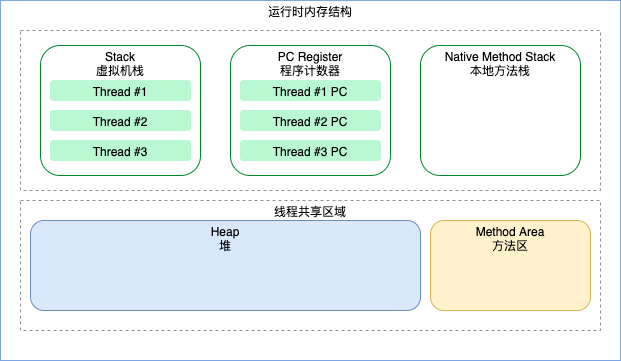

The diagram above was exported from draw.io. Its source (the exported page's mxGraphModel, read from the mxfile embedded in the PNG):
<mxGraphModel dx="946" dy="725" grid="1" gridSize="10" guides="1" tooltips="1" connect="1" arrows="1" fold="1" page="1" pageScale="1" pageWidth="827" pageHeight="1169" math="0" shadow="0">
  <root>
    <mxCell id="0" />
    <mxCell id="1" parent="0" />
    <mxCell id="LSNleuYkVnpPqEsnVqpR-1" value="运行时内存结构" style="fontStyle=0;verticalAlign=top;align=center;spacingTop=-2;rounded=0;whiteSpace=wrap;html=1;strokeWidth=1;container=1;collapsible=0;expand=0;recursiveResize=0;fillColor=none;strokeColor=#7EA6E0;" vertex="1" parent="1">
      <mxGeometry x="120" y="320" width="620" height="360" as="geometry" />
    </mxCell>
    <mxCell id="LSNleuYkVnpPqEsnVqpR-31" value="线程共享区域" style="fontStyle=0;verticalAlign=top;align=center;spacingTop=-2;fillColor=none;rounded=0;whiteSpace=wrap;html=1;strokeColor=#919191;strokeWidth=1;container=1;collapsible=0;expand=0;recursiveResize=0;dashed=1;" vertex="1" parent="LSNleuYkVnpPqEsnVqpR-1">
      <mxGeometry x="20" y="200" width="580" height="130" as="geometry" />
    </mxCell>
    <mxCell id="LSNleuYkVnpPqEsnVqpR-3" value="Method Area&lt;br&gt;方法区" style="fontStyle=0;verticalAlign=top;align=center;spacingTop=-2;fillColor=#fff2cc;rounded=1;whiteSpace=wrap;html=1;strokeColor=#d6b656;strokeWidth=1;dashed=0;container=1;collapsible=0;expand=0;recursiveResize=0;" vertex="1" parent="LSNleuYkVnpPqEsnVqpR-31">
      <mxGeometry x="410" y="20" width="160" height="90" as="geometry" />
    </mxCell>
    <mxCell id="LSNleuYkVnpPqEsnVqpR-2" value="Heap&lt;br&gt;堆" style="fontStyle=0;verticalAlign=top;align=center;spacingTop=-2;fillColor=#dae8fc;rounded=1;whiteSpace=wrap;html=1;strokeColor=#6c8ebf;strokeWidth=1;dashed=0;container=1;collapsible=0;expand=0;recursiveResize=0;" vertex="1" parent="LSNleuYkVnpPqEsnVqpR-31">
      <mxGeometry x="10" y="20" width="390" height="90" as="geometry" />
    </mxCell>
    <mxCell id="LSNleuYkVnpPqEsnVqpR-4" value="" style="fontStyle=0;verticalAlign=top;align=center;spacingTop=-2;fillColor=none;rounded=0;whiteSpace=wrap;html=1;strokeColor=#919191;strokeWidth=1;container=1;collapsible=0;expand=0;recursiveResize=0;dashed=1;" vertex="1" parent="LSNleuYkVnpPqEsnVqpR-1">
      <mxGeometry x="20" y="30" width="580" height="160" as="geometry" />
    </mxCell>
    <mxCell id="LSNleuYkVnpPqEsnVqpR-5" value="Stack&lt;br&gt;虚拟机栈" style="fontStyle=0;verticalAlign=top;align=center;spacingTop=-2;fillColor=none;rounded=1;whiteSpace=wrap;html=1;strokeColor=#00882B;strokeWidth=1;container=1;collapsible=0;expand=0;recursiveResize=0;" vertex="1" parent="LSNleuYkVnpPqEsnVqpR-4">
      <mxGeometry x="20" y="15" width="160" height="130" as="geometry" />
    </mxCell>
    <mxCell id="LSNleuYkVnpPqEsnVqpR-14" value="Thread #1" style="fontStyle=0;verticalAlign=top;align=center;spacingTop=-2;fillColor=#B9F8D3;rounded=1;whiteSpace=wrap;html=1;strokeColor=#B9F8D3;strokeWidth=0;container=1;collapsible=0;expand=0;recursiveResize=0;" vertex="1" parent="LSNleuYkVnpPqEsnVqpR-5">
      <mxGeometry x="10" y="35" width="140" height="20" as="geometry" />
    </mxCell>
    <mxCell id="LSNleuYkVnpPqEsnVqpR-15" value="Thread #2" style="fontStyle=0;verticalAlign=top;align=center;spacingTop=-2;fillColor=#B9F8D3;rounded=1;whiteSpace=wrap;html=1;strokeColor=#B9F8D3;strokeWidth=0;container=1;collapsible=0;expand=0;recursiveResize=0;" vertex="1" parent="LSNleuYkVnpPqEsnVqpR-5">
      <mxGeometry x="10" y="65" width="140" height="20" as="geometry" />
    </mxCell>
    <mxCell id="LSNleuYkVnpPqEsnVqpR-16" value="Thread #3" style="fontStyle=0;verticalAlign=top;align=center;spacingTop=-2;fillColor=#B9F8D3;rounded=1;whiteSpace=wrap;html=1;strokeColor=#B9F8D3;strokeWidth=0;container=1;collapsible=0;expand=0;recursiveResize=0;" vertex="1" parent="LSNleuYkVnpPqEsnVqpR-5">
      <mxGeometry x="10" y="95" width="140" height="20" as="geometry" />
    </mxCell>
    <mxCell id="LSNleuYkVnpPqEsnVqpR-6" value="PC Register&lt;br&gt;程序计数器" style="fontStyle=0;verticalAlign=top;align=center;spacingTop=-2;fillColor=none;rounded=1;whiteSpace=wrap;html=1;strokeColor=#00882B;strokeWidth=1;container=1;collapsible=0;expand=0;recursiveResize=0;" vertex="1" parent="LSNleuYkVnpPqEsnVqpR-4">
      <mxGeometry x="210" y="15" width="160" height="130" as="geometry" />
    </mxCell>
    <mxCell id="LSNleuYkVnpPqEsnVqpR-17" value="Thread #1 PC" style="fontStyle=0;verticalAlign=top;align=center;spacingTop=-2;fillColor=#B9F8D3;rounded=1;whiteSpace=wrap;html=1;strokeColor=#B9F8D3;strokeWidth=0;container=1;collapsible=0;expand=0;recursiveResize=0;" vertex="1" parent="LSNleuYkVnpPqEsnVqpR-6">
      <mxGeometry x="10" y="35" width="140" height="20" as="geometry" />
    </mxCell>
    <mxCell id="LSNleuYkVnpPqEsnVqpR-18" value="Thread #2 PC" style="fontStyle=0;verticalAlign=top;align=center;spacingTop=-2;fillColor=#B9F8D3;rounded=1;whiteSpace=wrap;html=1;strokeColor=#B9F8D3;strokeWidth=0;container=1;collapsible=0;expand=0;recursiveResize=0;" vertex="1" parent="LSNleuYkVnpPqEsnVqpR-6">
      <mxGeometry x="10" y="65" width="140" height="20" as="geometry" />
    </mxCell>
    <mxCell id="LSNleuYkVnpPqEsnVqpR-19" value="Thread #3 PC" style="fontStyle=0;verticalAlign=top;align=center;spacingTop=-2;fillColor=#B9F8D3;rounded=1;whiteSpace=wrap;html=1;strokeColor=#B9F8D3;strokeWidth=0;container=1;collapsible=0;expand=0;recursiveResize=0;" vertex="1" parent="LSNleuYkVnpPqEsnVqpR-6">
      <mxGeometry x="10" y="95" width="140" height="20" as="geometry" />
    </mxCell>
    <mxCell id="LSNleuYkVnpPqEsnVqpR-13" value="Native Method Stack&lt;br&gt;本地方法栈" style="fontStyle=0;verticalAlign=top;align=center;spacingTop=-2;fillColor=none;rounded=1;whiteSpace=wrap;html=1;strokeColor=#00882B;strokeWidth=1;container=1;collapsible=0;expand=0;recursiveResize=0;" vertex="1" parent="LSNleuYkVnpPqEsnVqpR-4">
      <mxGeometry x="400" y="15" width="160" height="130" as="geometry" />
    </mxCell>
  </root>
</mxGraphModel>